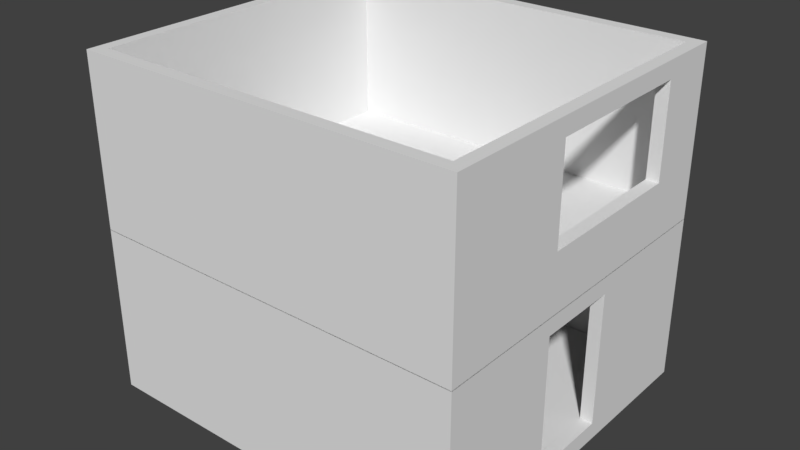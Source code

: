 # Source: two-story_house.blend  (saved by Blender 2.78.0; exported with 4.5.12 LTS)
import bpy
from mathutils import Matrix  # noqa: F401  (used for matrix-valued properties, if any)

bpy.ops.wm.read_factory_settings(use_empty=True)
scene = bpy.context.scene
scene.name = 'Scene'

# ---- collections
col_collection_1 = bpy.data.collections.new('Collection 1'); scene.collection.children.link(col_collection_1)

# ---- world
world_world = bpy.data.worlds.new('World'); scene.world = world_world
world_world.color = (0.05088, 0.05088, 0.05088)
world_world.use_sun_shadow = False
world_world.sun_shadow_jitter_overblur = 0.0
world_world.cycles.sampling_method = 'MANUAL'

# ---- meshes
me_cube_003 = bpy.data.meshes.new('Cube.003')
me_cube_003.from_pydata([(-1.0, -1.0, -1.0), (-1.0, -1.0, -0.8087), (-1.0, 1.0, -1.0), (-1.0, 1.0, -0.8087), (1.0, -1.0, -1.0), (1.0, -1.0, -0.8334), (1.0, 1.0, -1.0), (1.0, 1.0, -0.8334), (0.0, 1.0, -1.0), (0.0, 1.0, -0.8424), (0.0, -1.0, -1.0), (0.0, -1.0, -0.8424), (0.5, 1.0, -0.8424), (0.5, -1.0, -1.0), (0.5, 1.0, -1.0), (0.5, -1.0, -0.8424), (-0.5, 1.0, -1.0), (-0.5, -1.0, -0.8424), (-0.5, 1.0, -0.8424), (-0.5, -1.0, -1.0), (0.75, 1.0, -0.8445), (0.75, -1.0, -1.0), (0.75, 1.0, -1.0), (0.75, -1.0, -0.8369), (0.25, 1.0, -1.0), (0.25, -1.0, -0.8424), (0.25, 1.0, -0.8424), (0.25, -1.0, -1.0), (-0.25, 1.0, -0.8424), (-0.25, -1.0, -1.0), (-0.25, 1.0, -1.0), (-0.25, -1.0, -0.8424), (-0.75, 1.0, -1.0), (-0.75, -1.0, -0.8087), (-0.75, 1.0, -0.8087), (-0.75, -1.0, -1.0), (0.75, 1.0, 0.8443), (1.0, 1.0, 0.8443), (1.0, -1.0, 0.8443), (0.75, -1.0, 0.8443), (0.75, -1.0, 0.5551), (0.5, -1.0, 0.5551), (0.5, 1.0, 0.5551), (0.75, 1.0, 0.5551), (0.25, 1.0, 0.3164), (0.5, 1.0, 0.3164), (0.5, -1.0, 0.3164), (0.25, -1.0, 0.3164), (0.25, -1.0, 0.0804), (0.0, -1.0, 0.0804), (0.0, 1.0, 0.0804), (0.25, 1.0, 0.0804), (-0.25, 1.0, -0.1637), (0.0, 1.0, -0.1637), (0.0, -1.0, -0.1637), (-0.25, -1.0, -0.1637), (-0.25, -1.0, -0.3918), (-0.5, -1.0, -0.3918), (-0.5, 1.0, -0.3918), (-0.25, 1.0, -0.3918), (-0.75, 1.0, -0.6294), (-0.5, 1.0, -0.6294), (-0.5, -1.0, -0.6294), (-0.75, -1.0, -0.6294)], [], [(0, 1, 3, 2), (22, 20, 7, 6), (6, 7, 5, 4), (35, 33, 1, 0), (22, 6, 4, 21), (34, 3, 1, 33), (25, 26, 51, 48), (30, 8, 10, 29), (27, 25, 11, 10), (30, 28, 9, 8), (21, 23, 15, 13), (23, 20, 43, 40), (24, 14, 13, 27), (24, 26, 12, 14), (32, 34, 18, 16), (32, 16, 19, 35), (17, 31, 56, 57), (29, 31, 17, 19), (20, 23, 39, 36), (4, 5, 23, 21), (14, 22, 21, 13), (14, 12, 20, 22), (8, 9, 26, 24), (8, 24, 27, 10), (13, 15, 25, 27), (26, 25, 47, 44), (10, 11, 31, 29), (11, 9, 53, 54), (16, 18, 28, 30), (16, 30, 29, 19), (2, 32, 35, 0), (2, 3, 34, 32), (17, 18, 61, 62), (19, 17, 33, 35), (37, 36, 39, 38), (7, 20, 36, 37), (5, 7, 37, 38), (23, 5, 38, 39), (43, 42, 41, 40), (12, 15, 41, 42), (20, 12, 42, 43), (15, 23, 40, 41), (45, 44, 47, 46), (15, 12, 45, 46), (25, 15, 46, 47), (12, 26, 44, 45), (51, 50, 49, 48), (9, 11, 49, 50), (11, 25, 48, 49), (26, 9, 50, 51), (53, 52, 55, 54), (9, 28, 52, 53), (28, 31, 55, 52), (31, 11, 54, 55), (59, 58, 57, 56), (18, 17, 57, 58), (28, 18, 58, 59), (31, 28, 59, 56), (61, 60, 63, 62), (18, 34, 60, 61), (33, 17, 62, 63), (34, 33, 63, 60)])
me_cube_003.use_remesh_preserve_volume = False
me_cube_003.use_remesh_preserve_attributes = False
me_cube_003.use_mirror_vertex_groups = False
me_cube_003.update()
me_cube_002 = bpy.data.meshes.new('Cube.002')
me_cube_002.from_pydata([(-19.63, -3.343, -1.0), (-19.63, -3.343, 3.0), (-19.63, 5.785, -1.0), (-19.63, 5.785, 3.0), (-18.13, -3.343, -1.0), (-18.13, -3.343, 3.0), (-18.13, 5.785, -1.0), (-18.13, 5.785, 3.0), (-19.63, -3.343, -0.6009), (-19.63, 5.785, -0.6009), (-18.13, 5.785, -0.6009), (-18.13, -3.343, -0.6009), (-19.63, 5.483, -0.6009), (-18.13, 5.483, -0.6009), (-18.13, 5.483, 3.0), (-18.13, 5.483, -1.0), (-19.63, 5.483, 3.0), (-19.63, 5.483, -1.0), (-19.63, -3.057, -0.6009), (-18.13, -3.057, -1.0), (-19.63, -3.057, 3.0), (-19.63, -3.057, -1.0), (-18.13, -3.057, 3.0), (-18.13, -3.057, -0.6009), (21.73, 5.785, -0.6009), (21.73, 5.483, -0.6009), (21.73, 5.785, -1.0), (21.73, 5.785, 3.0), (21.73, 5.483, 3.0), (21.73, -3.057, -1.0), (21.73, 5.483, -1.0), (21.73, -3.343, -0.6009), (21.73, -3.343, -1.0), (21.73, -3.343, 3.0), (21.73, -3.057, 3.0), (21.73, -3.057, -0.6009), (20.25, 5.785, -1.0), (20.25, 5.785, -0.6009), (20.25, -3.343, -1.0), (20.25, -3.057, -1.0), (20.25, -3.343, 3.0), (20.25, -3.057, 3.0), (20.25, -3.057, -0.6009), (20.25, 5.483, -0.6009), (20.25, 5.483, 3.0), (20.25, 5.785, 3.0), (20.25, 5.483, -1.0), (20.25, -3.343, -0.6009), (-12.5, 5.483, 0.3747), (-12.5, 5.785, 0.3747), (6.386, 5.483, 0.3747), (6.386, 5.785, 0.3747), (-12.5, 5.785, 1.137), (-12.5, 5.483, 2.585), (-12.5, 5.483, 2.219), (-12.5, 5.785, 2.585), (6.386, 5.483, 2.585), (6.386, 5.785, 2.585), (11.13, 1.074, -0.6009), (11.13, 1.074, -1.0), (18.15, 1.074, -0.6009), (18.15, 1.074, -1.0), (11.13, -2.465, -0.6009), (11.13, 0.08187, -0.6009), (11.13, -2.465, -1.0), (11.13, -0.6245, -1.0), (18.15, -2.465, -0.6009), (18.15, -2.465, -1.0), (18.15, -1.473, -0.6009), (18.15, -0.7665, -1.0)], [(42, 35), (25, 43)], [(21, 18, 12, 17), (9, 3, 7, 10), (12, 16, 3, 9), (11, 5, 1, 8), (21, 19, 4, 0), (4, 11, 8, 0), (22, 20, 1, 5), (2, 9, 10, 6), (8, 1, 20, 18), (18, 20, 16, 12), (41, 40, 33, 34), (2, 6, 15, 17), (7, 3, 16, 14), (36, 37, 24, 26), (17, 12, 9, 2), (38, 39, 29, 32), (14, 16, 20, 22), (17, 15, 19, 21), (13, 14, 22, 23), (0, 8, 18, 21), (35, 34, 33, 31), (29, 35, 31, 32), (24, 27, 28, 25), (26, 24, 25, 30), (30, 25, 35, 29), (45, 44, 28, 27), (37, 45, 27, 24), (39, 46, 30, 29), (40, 47, 31, 33), (46, 36, 26, 30), (47, 38, 32, 31), (11, 4, 38, 47), (15, 6, 36, 46), (5, 11, 47, 40), (19, 65, 64, 67, 69, 39), (23, 22, 41, 42), (10, 52, 49, 51, 57, 45, 37), (7, 14, 44, 45), (4, 19, 39, 38), (6, 10, 37, 36), (22, 5, 40, 41), (13, 23, 63, 58, 60, 68, 42, 43), (14, 54, 53, 56, 44), (44, 41, 34, 28), (35, 25, 28, 34), (43, 42, 41, 44), (51, 50, 56, 57), (44, 56, 50, 48, 54, 14, 13, 43), (48, 49, 52, 55, 53, 54), (45, 57, 55, 52, 10, 7), (49, 48, 50, 51), (57, 56, 53, 55), (61, 60, 58, 59), (59, 58, 63, 62, 64, 65), (64, 62, 66, 67), (42, 68, 66, 62, 63, 23), (67, 66, 68, 60, 61, 69), (39, 69, 61, 59, 65, 19, 15, 46)])
me_cube_002.use_remesh_preserve_volume = False
me_cube_002.use_remesh_preserve_attributes = False
me_cube_002.use_mirror_vertex_groups = False
me_cube_002.update()
me_cube_001 = bpy.data.meshes.new('Cube.001')
me_cube_001.from_pydata([(-19.63, -3.343, -1.0), (-19.63, -3.343, 3.0), (-19.63, 5.785, -1.0), (-19.63, 5.785, 3.0), (-18.13, -3.343, -1.0), (-18.13, -3.343, 3.0), (-18.13, 5.785, -1.0), (-18.13, 5.785, 3.0), (-19.63, -3.343, -0.6009), (-19.63, 5.785, -0.6009), (-18.13, 5.785, -0.6009), (-18.13, -3.343, -0.6009), (-19.63, 5.483, -0.6009), (-18.13, 5.483, -0.6009), (-18.13, 5.483, 3.0), (-18.13, 5.483, -1.0), (-19.63, 5.483, 3.0), (-19.63, 5.483, -1.0), (-19.63, -3.057, -0.6009), (-18.13, -3.057, -1.0), (-19.63, -3.057, 3.0), (-19.63, -3.057, -1.0), (-18.13, -3.057, 3.0), (-18.13, -3.057, -0.6009), (21.73, 5.785, -0.6009), (21.73, 5.483, -0.6009), (21.73, 5.785, -1.0), (21.73, 5.785, 3.0), (21.73, 5.483, 3.0), (21.73, -3.057, -1.0), (21.73, 5.483, -1.0), (21.73, -3.343, -0.6009), (21.73, -3.343, -1.0), (21.73, -3.343, 3.0), (21.73, -3.057, 3.0), (21.73, -3.057, -0.6009), (20.25, 5.785, -1.0), (20.25, 5.785, -0.6009), (20.25, -3.343, -1.0), (20.25, -3.057, -1.0), (20.25, -3.343, 3.0), (20.25, -3.057, 3.0), (20.25, -3.057, -0.6009), (20.25, 5.483, -0.6009), (20.25, 5.483, 3.0), (20.25, 5.785, 3.0), (20.25, 5.483, -1.0), (20.25, -3.343, -0.6009), (-3.293, 5.483, -0.5825), (-3.293, 5.785, -0.5825), (6.707, 5.483, -0.5825), (6.707, 5.785, -0.5825), (-3.293, 5.785, 0.1797), (-3.293, 5.483, 2.585), (-3.293, 5.483, 2.219), (-3.293, 5.785, 2.585), (6.707, 5.483, 2.585), (6.707, 5.785, 2.585)], [(42, 35), (25, 43)], [(21, 18, 12, 17), (9, 3, 7, 10), (12, 16, 3, 9), (11, 5, 1, 8), (21, 19, 4, 0), (4, 11, 8, 0), (22, 20, 1, 5), (2, 9, 10, 6), (8, 1, 20, 18), (18, 20, 16, 12), (41, 40, 33, 34), (2, 6, 15, 17), (7, 3, 16, 14), (36, 37, 24, 26), (17, 12, 9, 2), (38, 39, 29, 32), (14, 16, 20, 22), (17, 15, 19, 21), (13, 14, 22, 23), (0, 8, 18, 21), (35, 34, 33, 31), (29, 35, 31, 32), (24, 27, 28, 25), (26, 24, 25, 30), (30, 25, 35, 29), (45, 44, 28, 27), (37, 45, 27, 24), (39, 46, 30, 29), (40, 47, 31, 33), (46, 36, 26, 30), (47, 38, 32, 31), (11, 4, 38, 47), (15, 6, 36, 46), (5, 11, 47, 40), (19, 15, 46, 39), (23, 22, 41, 42), (10, 52, 49, 51, 57, 45, 37), (7, 14, 44, 45), (4, 19, 39, 38), (6, 10, 37, 36), (22, 5, 40, 41), (13, 23, 42, 43), (14, 54, 53, 56, 44), (44, 41, 34, 28), (35, 25, 28, 34), (43, 42, 41, 44), (51, 50, 56, 57), (44, 56, 50, 48, 54, 14, 13, 43), (48, 49, 52, 55, 53, 54), (45, 57, 55, 52, 10, 7), (49, 48, 50, 51), (57, 56, 53, 55)])
me_cube_001.use_remesh_preserve_volume = False
me_cube_001.use_remesh_preserve_attributes = False
me_cube_001.use_mirror_vertex_groups = False
me_cube_001.update()

# ---- objects
ob_cube = bpy.data.objects.new('Cube', me_cube_003)
ob_house_basis_001 = bpy.data.objects.new('house_basis.001', me_cube_002)
ob_house_basis = bpy.data.objects.new('house_basis', me_cube_001)

# ---- transforms, parenting, visibility, modifiers, constraints
ob_cube.location = (-0.6955, -2.928, 2.154)
ob_cube.rotation_euler = (0.0, -0.0, 3.142)
ob_cube.scale = (1.77, 0.7017, 2.171)
ob_cube.lineart.crease_threshold = 0.0
ob_house_basis_001.location = (0.0, 0.0, 4.998)
ob_house_basis_001.rotation_euler = (0.0, -0.0, -1.571)
ob_house_basis_001.scale = (0.2, 1.0, 1.0)
ob_house_basis_001.lineart.crease_threshold = 0.0
ob_house_basis.location = (0.0, 0.0, 1.019)
ob_house_basis.rotation_euler = (0.0, -0.0, -1.571)
ob_house_basis.scale = (0.2, 1.0, 1.0)
ob_house_basis.lineart.crease_threshold = 0.0

# ---- collection membership
col_collection_1.objects.link(ob_cube)
col_collection_1.objects.link(ob_house_basis_001)
col_collection_1.objects.link(ob_house_basis)

# ---- scene / render settings (as saved in the file)
scene.frame_start = 1; scene.frame_end = 250; scene.frame_set(1)
scene.render.engine = 'BLENDER_EEVEE_NEXT'
scene.render.resolution_percentage = 50
scene.render.dither_intensity = 0.0
scene.cycles.use_denoising = False
scene.cycles.samples = 128
scene.cycles.sampling_pattern = 'TABULATED_SOBOL'
scene.cycles.light_sampling_threshold = 0.0
scene.cycles.use_adaptive_sampling = False
scene.cycles.use_light_tree = False
scene.cycles.blur_glossy = 0.0
scene.cycles.sample_clamp_indirect = 0.0
scene.view_settings.view_transform = 'Standard'
bpy.context.view_layer.update()

# ---- added for rendering (the .blend has no active camera and no usable light): camera, sun
cam_auto = bpy.data.cameras.new('AutoCamera')
cam_auto.lens = 50.0
cam_auto.sensor_width = 36.0
cam_auto.clip_end = 1000.0
ob_auto_camera = bpy.data.objects.new('AutoCamera', cam_auto)
scene.collection.objects.link(ob_auto_camera)
ob_auto_camera.location = (14.818, -16.5265, 14.8681)
ob_auto_camera.rotation_euler = (1.09748, -7.21219e-08, 0.694738)
scene.camera = ob_auto_camera
light_auto_sun = bpy.data.lights.new('AutoSun', 'SUN')
light_auto_sun.energy = 3.0
light_auto_sun.angle = 0.0523599
ob_auto_sun = bpy.data.objects.new('AutoSun', light_auto_sun)
scene.collection.objects.link(ob_auto_sun)
ob_auto_sun.rotation_euler = (0.872665, 0.174533, 0.523599)
bpy.context.view_layer.update()
